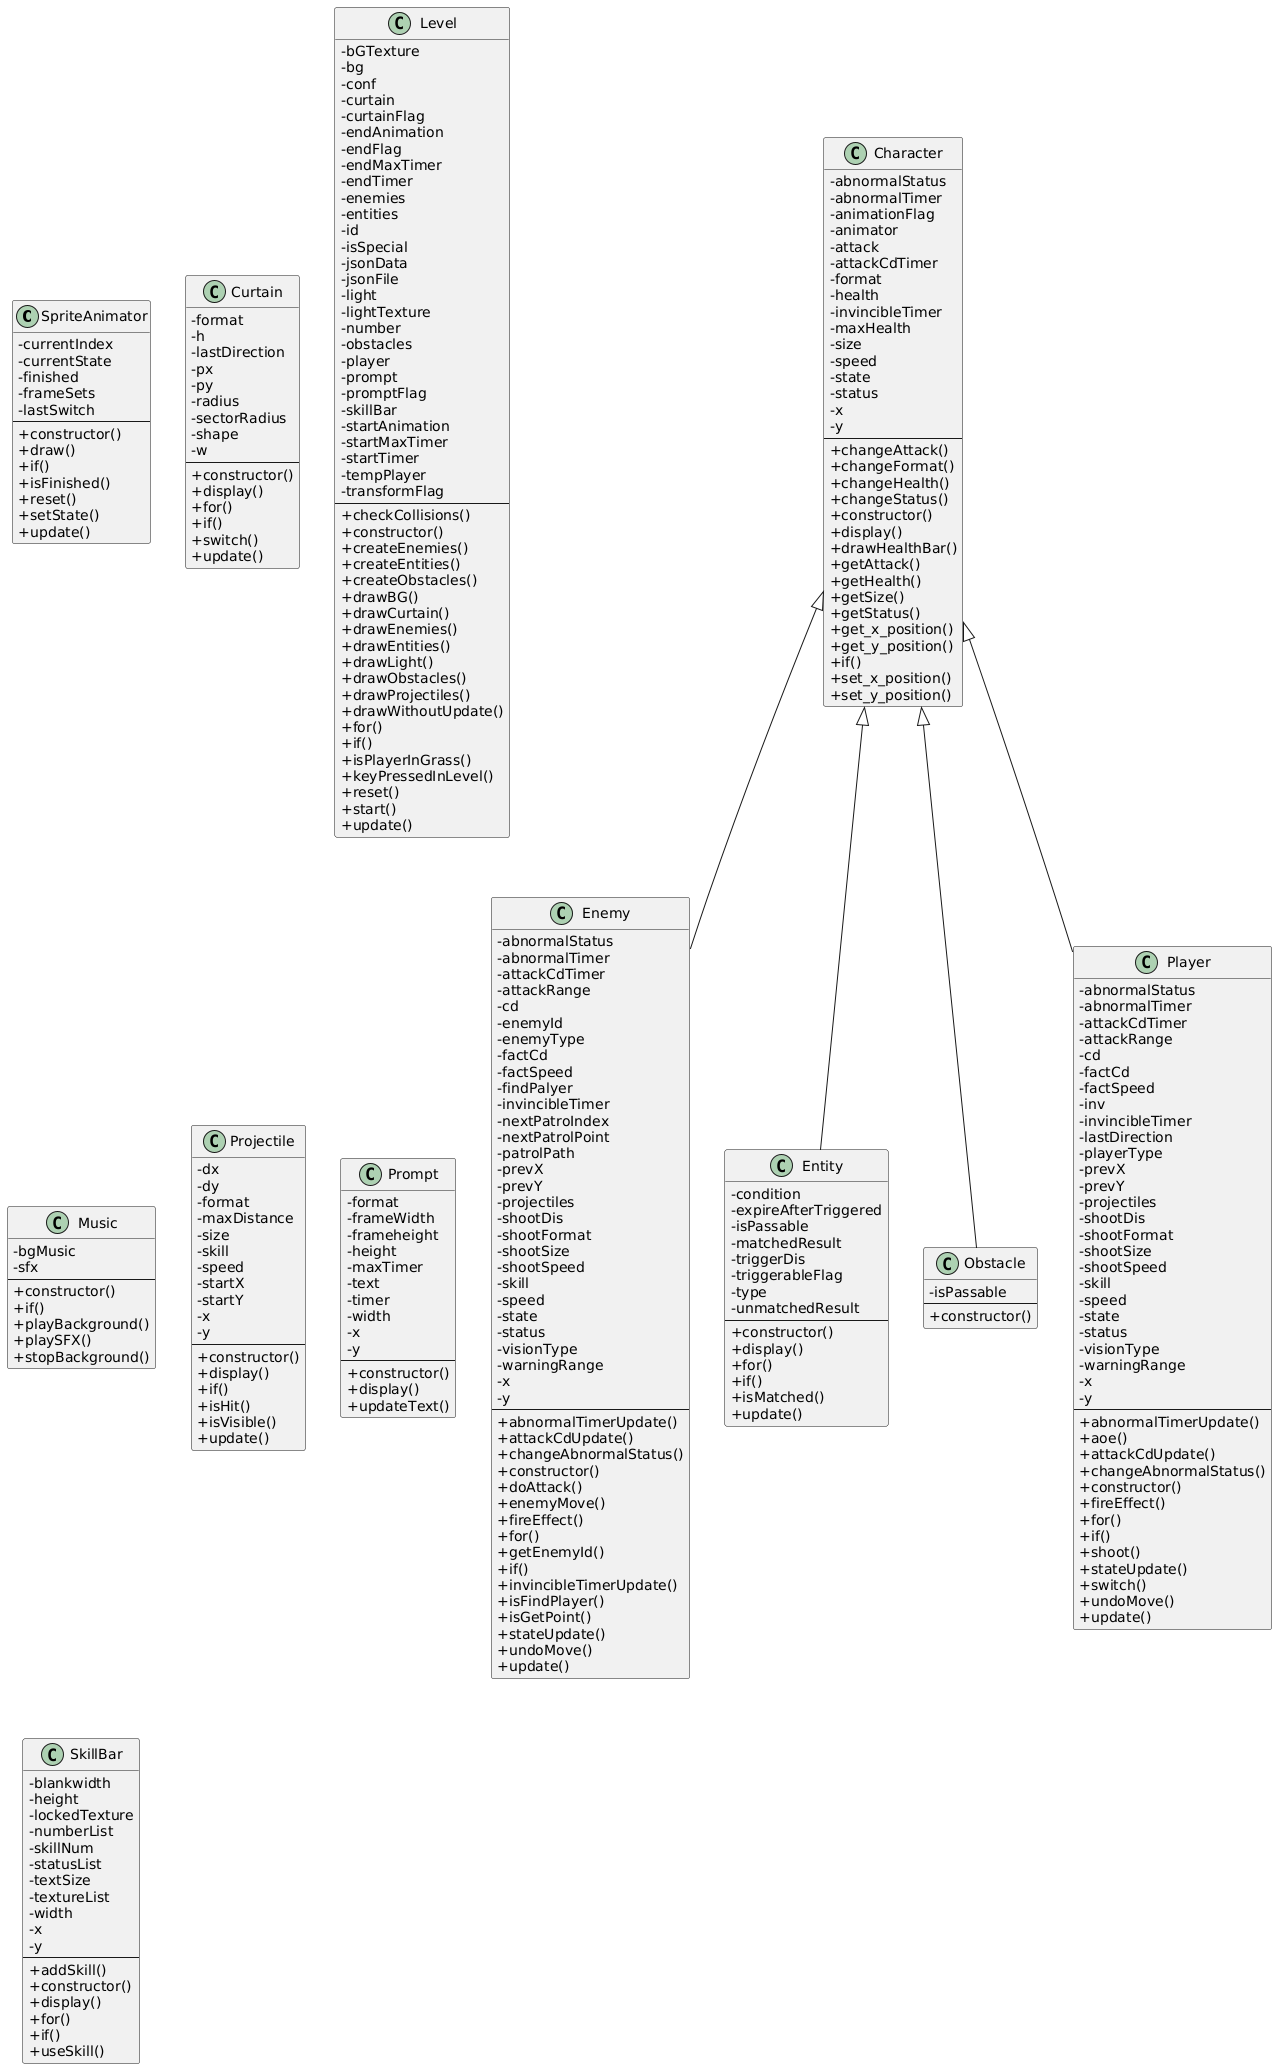

The diagram above was rendered by PlantUML. Its source (embedded in the PNG):
@startuml
skinparam classAttributeIconSize 0
class SpriteAnimator {
    - currentIndex
    - currentState
    - finished
    - frameSets
    - lastSwitch
    --
    + constructor()
    + draw()
    + if()
    + isFinished()
    + reset()
    + setState()
    + update()
}
class Character {
    - abnormalStatus
    - abnormalTimer
    - animationFlag
    - animator
    - attack
    - attackCdTimer
    - format
    - health
    - invincibleTimer
    - maxHealth
    - size
    - speed
    - state
    - status
    - x
    - y
    --
    + changeAttack()
    + changeFormat()
    + changeHealth()
    + changeStatus()
    + constructor()
    + display()
    + drawHealthBar()
    + getAttack()
    + getHealth()
    + getSize()
    + getStatus()
    + get_x_position()
    + get_y_position()
    + if()
    + set_x_position()
    + set_y_position()
}
class Curtain {
    - format
    - h
    - lastDirection
    - px
    - py
    - radius
    - sectorRadius
    - shape
    - w
    --
    + constructor()
    + display()
    + for()
    + if()
    + switch()
    + update()
}
class Enemy {
    - abnormalStatus
    - abnormalTimer
    - attackCdTimer
    - attackRange
    - cd
    - enemyId
    - enemyType
    - factCd
    - factSpeed
    - findPalyer
    - invincibleTimer
    - nextPatroIndex
    - nextPatrolPoint
    - patrolPath
    - prevX
    - prevY
    - projectiles
    - shootDis
    - shootFormat
    - shootSize
    - shootSpeed
    - skill
    - speed
    - state
    - status
    - visionType
    - warningRange
    - x
    - y
    --
    + abnormalTimerUpdate()
    + attackCdUpdate()
    + changeAbnormalStatus()
    + constructor()
    + doAttack()
    + enemyMove()
    + fireEffect()
    + for()
    + getEnemyId()
    + if()
    + invincibleTimerUpdate()
    + isFindPlayer()
    + isGetPoint()
    + stateUpdate()
    + undoMove()
    + update()
}
class Entity {
    - condition
    - expireAfterTriggered
    - isPassable
    - matchedResult
    - triggerDis
    - triggerableFlag
    - type
    - unmatchedResult
    --
    + constructor()
    + display()
    + for()
    + if()
    + isMatched()
    + update()
}
class Level {
    - bGTexture
    - bg
    - conf
    - curtain
    - curtainFlag
    - endAnimation
    - endFlag
    - endMaxTimer
    - endTimer
    - enemies
    - entities
    - id
    - isSpecial
    - jsonData
    - jsonFile
    - light
    - lightTexture
    - number
    - obstacles
    - player
    - prompt
    - promptFlag
    - skillBar
    - startAnimation
    - startMaxTimer
    - startTimer
    - tempPlayer
    - transformFlag
    --
    + checkCollisions()
    + constructor()
    + createEnemies()
    + createEntities()
    + createObstacles()
    + drawBG()
    + drawCurtain()
    + drawEnemies()
    + drawEntities()
    + drawLight()
    + drawObstacles()
    + drawProjectiles()
    + drawWithoutUpdate()
    + for()
    + if()
    + isPlayerInGrass()
    + keyPressedInLevel()
    + reset()
    + start()
    + update()
}
class Music {
    - bgMusic
    - sfx
    --
    + constructor()
    + if()
    + playBackground()
    + playSFX()
    + stopBackground()
}
class Obstacle {
    - isPassable
    --
    + constructor()
}
class Player {
    - abnormalStatus
    - abnormalTimer
    - attackCdTimer
    - attackRange
    - cd
    - factCd
    - factSpeed
    - inv
    - invincibleTimer
    - lastDirection
    - playerType
    - prevX
    - prevY
    - projectiles
    - shootDis
    - shootFormat
    - shootSize
    - shootSpeed
    - skill
    - speed
    - state
    - status
    - visionType
    - warningRange
    - x
    - y
    --
    + abnormalTimerUpdate()
    + aoe()
    + attackCdUpdate()
    + changeAbnormalStatus()
    + constructor()
    + fireEffect()
    + for()
    + if()
    + shoot()
    + stateUpdate()
    + switch()
    + undoMove()
    + update()
}
class Projectile {
    - dx
    - dy
    - format
    - maxDistance
    - size
    - skill
    - speed
    - startX
    - startY
    - x
    - y
    --
    + constructor()
    + display()
    + if()
    + isHit()
    + isVisible()
    + update()
}
class Prompt {
    - format
    - frameWidth
    - frameheight
    - height
    - maxTimer
    - text
    - timer
    - width
    - x
    - y
    --
    + constructor()
    + display()
    + updateText()
}
class SkillBar {
    - blankwidth
    - height
    - lockedTexture
    - numberList
    - skillNum
    - statusList
    - textSize
    - textureList
    - width
    - x
    - y
    --
    + addSkill()
    + constructor()
    + display()
    + for()
    + if()
    + useSkill()
}
Character <|-- Enemy
Character <|-- Entity
Character <|-- Obstacle
Character <|-- Player
@enduml